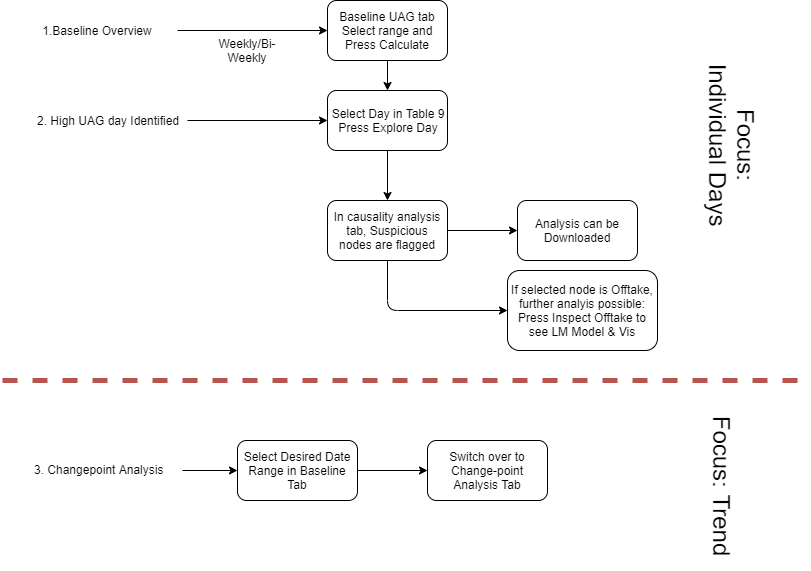

The diagram above was exported from draw.io. Its source (the exported page's mxGraphModel, read from the mxfile embedded in the PNG):
<mxGraphModel dx="1422" dy="713" grid="1" gridSize="10" guides="1" tooltips="1" connect="1" arrows="1" fold="1" page="1" pageScale="1" pageWidth="827" pageHeight="1169" math="0" shadow="0">
  <root>
    <mxCell id="0" />
    <mxCell id="1" parent="0" />
    <mxCell id="abS9JXUGUwL0B9EQP5Ri-1" value="1.Baseline Overview" style="text;html=1;strokeColor=none;fillColor=none;align=center;verticalAlign=middle;whiteSpace=wrap;rounded=0;" vertex="1" parent="1">
      <mxGeometry x="20" y="20" width="160" height="40" as="geometry" />
    </mxCell>
    <mxCell id="abS9JXUGUwL0B9EQP5Ri-2" value="" style="endArrow=classic;html=1;exitX=1;exitY=0.5;exitDx=0;exitDy=0;" edge="1" parent="1" source="abS9JXUGUwL0B9EQP5Ri-1">
      <mxGeometry width="50" height="50" relative="1" as="geometry">
        <mxPoint x="20" y="130" as="sourcePoint" />
        <mxPoint x="330" y="40" as="targetPoint" />
      </mxGeometry>
    </mxCell>
    <mxCell id="abS9JXUGUwL0B9EQP5Ri-8" value="" style="edgeStyle=orthogonalEdgeStyle;rounded=0;orthogonalLoop=1;jettySize=auto;html=1;" edge="1" parent="1" source="abS9JXUGUwL0B9EQP5Ri-3" target="abS9JXUGUwL0B9EQP5Ri-6">
      <mxGeometry relative="1" as="geometry" />
    </mxCell>
    <mxCell id="abS9JXUGUwL0B9EQP5Ri-3" value="Baseline UAG tab&lt;br&gt;Select range and Press Calculate" style="rounded=1;whiteSpace=wrap;html=1;" vertex="1" parent="1">
      <mxGeometry x="330" y="10" width="120" height="60" as="geometry" />
    </mxCell>
    <mxCell id="abS9JXUGUwL0B9EQP5Ri-4" value="Weekly/Bi-Weekly" style="text;html=1;strokeColor=none;fillColor=none;align=center;verticalAlign=middle;whiteSpace=wrap;rounded=0;" vertex="1" parent="1">
      <mxGeometry x="230" y="50" width="40" height="20" as="geometry" />
    </mxCell>
    <mxCell id="abS9JXUGUwL0B9EQP5Ri-7" style="edgeStyle=orthogonalEdgeStyle;rounded=0;orthogonalLoop=1;jettySize=auto;html=1;entryX=0;entryY=0.5;entryDx=0;entryDy=0;" edge="1" parent="1" source="abS9JXUGUwL0B9EQP5Ri-5" target="abS9JXUGUwL0B9EQP5Ri-6">
      <mxGeometry relative="1" as="geometry" />
    </mxCell>
    <mxCell id="abS9JXUGUwL0B9EQP5Ri-5" value="2. High UAG day Identified" style="text;html=1;strokeColor=none;fillColor=none;align=center;verticalAlign=middle;whiteSpace=wrap;rounded=0;" vertex="1" parent="1">
      <mxGeometry x="30" y="110" width="160" height="40" as="geometry" />
    </mxCell>
    <mxCell id="abS9JXUGUwL0B9EQP5Ri-6" value="Select Day in Table 9&lt;br&gt;Press Explore Day" style="rounded=1;whiteSpace=wrap;html=1;" vertex="1" parent="1">
      <mxGeometry x="330" y="100" width="120" height="60" as="geometry" />
    </mxCell>
    <mxCell id="abS9JXUGUwL0B9EQP5Ri-9" value="" style="endArrow=classic;html=1;exitX=0.5;exitY=1;exitDx=0;exitDy=0;" edge="1" parent="1" source="abS9JXUGUwL0B9EQP5Ri-6">
      <mxGeometry width="50" height="50" relative="1" as="geometry">
        <mxPoint x="20" y="230" as="sourcePoint" />
        <mxPoint x="390" y="210" as="targetPoint" />
      </mxGeometry>
    </mxCell>
    <mxCell id="abS9JXUGUwL0B9EQP5Ri-14" style="edgeStyle=orthogonalEdgeStyle;rounded=0;orthogonalLoop=1;jettySize=auto;html=1;entryX=0;entryY=0.5;entryDx=0;entryDy=0;strokeWidth=1;" edge="1" parent="1" source="abS9JXUGUwL0B9EQP5Ri-10" target="abS9JXUGUwL0B9EQP5Ri-13">
      <mxGeometry relative="1" as="geometry" />
    </mxCell>
    <mxCell id="abS9JXUGUwL0B9EQP5Ri-10" value="In causality analysis tab, Suspicious nodes are flagged" style="rounded=1;whiteSpace=wrap;html=1;" vertex="1" parent="1">
      <mxGeometry x="330" y="210" width="120" height="60" as="geometry" />
    </mxCell>
    <mxCell id="abS9JXUGUwL0B9EQP5Ri-11" value="" style="endArrow=none;dashed=1;html=1;fillColor=#f8cecc;strokeColor=#b85450;strokeWidth=5;" edge="1" parent="1">
      <mxGeometry width="50" height="50" relative="1" as="geometry">
        <mxPoint x="5" y="390" as="sourcePoint" />
        <mxPoint x="810" y="390" as="targetPoint" />
      </mxGeometry>
    </mxCell>
    <mxCell id="abS9JXUGUwL0B9EQP5Ri-12" value="&lt;font style=&quot;font-size: 24px&quot;&gt;Focus: Individual Days&lt;/font&gt;" style="text;html=1;strokeColor=none;fillColor=none;align=center;verticalAlign=middle;whiteSpace=wrap;rounded=0;rotation=90;" vertex="1" parent="1">
      <mxGeometry x="650" y="100" width="170" height="110" as="geometry" />
    </mxCell>
    <mxCell id="abS9JXUGUwL0B9EQP5Ri-13" value="Analysis can be Downloaded" style="rounded=1;whiteSpace=wrap;html=1;" vertex="1" parent="1">
      <mxGeometry x="520" y="210" width="120" height="60" as="geometry" />
    </mxCell>
    <mxCell id="abS9JXUGUwL0B9EQP5Ri-15" value="&lt;font style=&quot;font-size: 24px&quot;&gt;Focus: Trend&lt;/font&gt;" style="text;html=1;strokeColor=none;fillColor=none;align=center;verticalAlign=middle;whiteSpace=wrap;rounded=0;rotation=90;" vertex="1" parent="1">
      <mxGeometry x="640" y="440" width="170" height="110" as="geometry" />
    </mxCell>
    <mxCell id="abS9JXUGUwL0B9EQP5Ri-16" value="" style="endArrow=classic;html=1;strokeWidth=1;exitX=0.5;exitY=1;exitDx=0;exitDy=0;" edge="1" parent="1" source="abS9JXUGUwL0B9EQP5Ri-10" target="abS9JXUGUwL0B9EQP5Ri-17">
      <mxGeometry width="50" height="50" relative="1" as="geometry">
        <mxPoint x="388" y="340" as="sourcePoint" />
        <mxPoint x="520" y="320" as="targetPoint" />
        <Array as="points">
          <mxPoint x="390" y="320" />
        </Array>
      </mxGeometry>
    </mxCell>
    <mxCell id="abS9JXUGUwL0B9EQP5Ri-17" value="If selected node is Offtake, further analyis possible: Press Inspect Offtake to see LM Model &amp;amp; Vis" style="rounded=1;whiteSpace=wrap;html=1;" vertex="1" parent="1">
      <mxGeometry x="510" y="280" width="150" height="80" as="geometry" />
    </mxCell>
    <mxCell id="abS9JXUGUwL0B9EQP5Ri-21" style="edgeStyle=orthogonalEdgeStyle;rounded=0;orthogonalLoop=1;jettySize=auto;html=1;entryX=0;entryY=0.5;entryDx=0;entryDy=0;strokeWidth=1;" edge="1" parent="1" source="abS9JXUGUwL0B9EQP5Ri-19" target="abS9JXUGUwL0B9EQP5Ri-20">
      <mxGeometry relative="1" as="geometry" />
    </mxCell>
    <mxCell id="abS9JXUGUwL0B9EQP5Ri-19" value="3. Changepoint Analysis&amp;nbsp;" style="text;html=1;resizable=0;points=[];autosize=1;align=left;verticalAlign=top;spacingTop=-4;" vertex="1" parent="1">
      <mxGeometry x="35" y="470" width="150" height="20" as="geometry" />
    </mxCell>
    <mxCell id="abS9JXUGUwL0B9EQP5Ri-20" value="Select Desired Date Range in Baseline Tab" style="rounded=1;whiteSpace=wrap;html=1;" vertex="1" parent="1">
      <mxGeometry x="240" y="450" width="120" height="60" as="geometry" />
    </mxCell>
    <mxCell id="abS9JXUGUwL0B9EQP5Ri-22" value="" style="endArrow=classic;html=1;strokeWidth=1;exitX=1;exitY=0.5;exitDx=0;exitDy=0;" edge="1" parent="1" source="abS9JXUGUwL0B9EQP5Ri-20" target="abS9JXUGUwL0B9EQP5Ri-23">
      <mxGeometry width="50" height="50" relative="1" as="geometry">
        <mxPoint x="390" y="480" as="sourcePoint" />
        <mxPoint x="460" y="480" as="targetPoint" />
      </mxGeometry>
    </mxCell>
    <mxCell id="abS9JXUGUwL0B9EQP5Ri-23" value="Switch over to Change-point Analysis Tab" style="rounded=1;whiteSpace=wrap;html=1;" vertex="1" parent="1">
      <mxGeometry x="430" y="450" width="120" height="60" as="geometry" />
    </mxCell>
  </root>
</mxGraphModel>